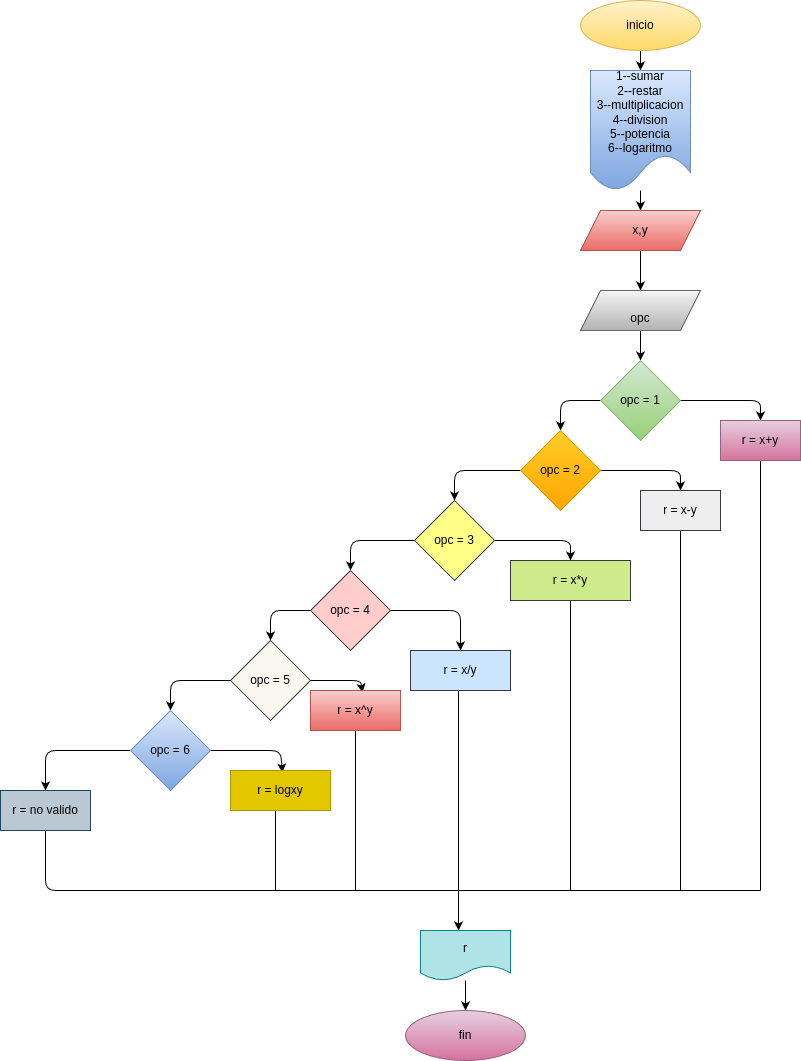

The diagram above was exported from draw.io. Its source (the exported page's mxGraphModel, read from the mxfile embedded in the PNG):
<mxGraphModel dx="1489" dy="461" grid="1" gridSize="10" guides="1" tooltips="1" connect="1" arrows="1" fold="1" page="1" pageScale="1" pageWidth="827" pageHeight="1169" math="0" shadow="0">
  <root>
    <mxCell id="0" />
    <mxCell id="1" parent="0" />
    <mxCell id="4" value="" style="edgeStyle=none;html=1;fontColor=#000000;" parent="1" source="2" target="3" edge="1">
      <mxGeometry relative="1" as="geometry" />
    </mxCell>
    <mxCell id="2" value="&lt;font color=&quot;#000000&quot;&gt;inicio&lt;/font&gt;" style="ellipse;whiteSpace=wrap;html=1;fillColor=#fff2cc;gradientColor=#ffd966;strokeColor=#d6b656;" parent="1" vertex="1">
      <mxGeometry x="500" y="70" width="120" height="50" as="geometry" />
    </mxCell>
    <mxCell id="6" value="" style="edgeStyle=none;html=1;fontColor=#000000;" parent="1" source="3" target="5" edge="1">
      <mxGeometry relative="1" as="geometry" />
    </mxCell>
    <mxCell id="3" value="&lt;font color=&quot;#000000&quot;&gt;1--sumar&lt;br&gt;2--restar&lt;br&gt;3--multiplicacion&lt;br&gt;4--division&lt;br&gt;5--potencia&lt;br&gt;6--logaritmo&lt;/font&gt;" style="shape=document;whiteSpace=wrap;html=1;boundedLbl=1;fillColor=#dae8fc;gradientColor=#7ea6e0;strokeColor=#6c8ebf;" parent="1" vertex="1">
      <mxGeometry x="510" y="140" width="100" height="120" as="geometry" />
    </mxCell>
    <mxCell id="8" value="" style="edgeStyle=none;html=1;fontColor=#000000;" parent="1" source="5" target="7" edge="1">
      <mxGeometry relative="1" as="geometry" />
    </mxCell>
    <mxCell id="5" value="&lt;font color=&quot;#000000&quot;&gt;x,y&lt;/font&gt;" style="shape=parallelogram;perimeter=parallelogramPerimeter;whiteSpace=wrap;html=1;fixedSize=1;fillColor=#f8cecc;strokeColor=#b85450;gradientColor=#ea6b66;" parent="1" vertex="1">
      <mxGeometry x="500" y="280" width="120" height="40" as="geometry" />
    </mxCell>
    <mxCell id="10" value="" style="edgeStyle=none;html=1;fontColor=#000000;" parent="1" source="7" target="9" edge="1">
      <mxGeometry relative="1" as="geometry" />
    </mxCell>
    <mxCell id="7" value="&lt;font color=&quot;#000000&quot;&gt;&lt;br&gt;opc&lt;/font&gt;" style="shape=parallelogram;perimeter=parallelogramPerimeter;whiteSpace=wrap;html=1;fixedSize=1;fillColor=#f5f5f5;strokeColor=#666666;gradientColor=#b3b3b3;" parent="1" vertex="1">
      <mxGeometry x="500" y="360" width="120" height="40" as="geometry" />
    </mxCell>
    <mxCell id="14" value="" style="edgeStyle=none;html=1;fontColor=#000000;" parent="1" source="9" target="13" edge="1">
      <mxGeometry relative="1" as="geometry">
        <Array as="points">
          <mxPoint x="680" y="470" />
        </Array>
      </mxGeometry>
    </mxCell>
    <mxCell id="16" value="" style="edgeStyle=none;html=1;fontColor=#000000;" parent="1" source="9" target="17" edge="1">
      <mxGeometry relative="1" as="geometry">
        <mxPoint x="130" y="520" as="targetPoint" />
        <Array as="points">
          <mxPoint x="480" y="470" />
        </Array>
      </mxGeometry>
    </mxCell>
    <mxCell id="9" value="&lt;font color=&quot;#000000&quot;&gt;opc = 1&lt;/font&gt;" style="rhombus;whiteSpace=wrap;html=1;fillColor=#d5e8d4;strokeColor=#82b366;gradientColor=#97d077;" parent="1" vertex="1">
      <mxGeometry x="520" y="430" width="80" height="80" as="geometry" />
    </mxCell>
    <mxCell id="7lPcvmLrPYJDA7pX5qX2-51" style="edgeStyle=none;html=1;fontColor=#000000;endArrow=none;endFill=0;" parent="1" source="13" edge="1">
      <mxGeometry relative="1" as="geometry">
        <mxPoint x="680" y="960" as="targetPoint" />
      </mxGeometry>
    </mxCell>
    <mxCell id="13" value="&lt;font color=&quot;#000000&quot;&gt;r = x+y&lt;/font&gt;" style="whiteSpace=wrap;html=1;fillColor=#e6d0de;strokeColor=#996185;gradientColor=#d5739d;" parent="1" vertex="1">
      <mxGeometry x="640" y="490" width="80" height="40" as="geometry" />
    </mxCell>
    <mxCell id="19" value="" style="edgeStyle=none;html=1;fontColor=#000000;" parent="1" source="17" target="18" edge="1">
      <mxGeometry relative="1" as="geometry">
        <Array as="points">
          <mxPoint x="600" y="540" />
        </Array>
      </mxGeometry>
    </mxCell>
    <mxCell id="7lPcvmLrPYJDA7pX5qX2-23" value="" style="edgeStyle=none;html=1;fontColor=#000000;" parent="1" source="17" target="7lPcvmLrPYJDA7pX5qX2-25" edge="1">
      <mxGeometry relative="1" as="geometry">
        <mxPoint x="370" y="560" as="targetPoint" />
        <Array as="points">
          <mxPoint x="374" y="540" />
        </Array>
      </mxGeometry>
    </mxCell>
    <mxCell id="17" value="&lt;font color=&quot;#000000&quot;&gt;opc = 2&lt;/font&gt;" style="rhombus;whiteSpace=wrap;html=1;fillColor=#ffcd28;gradientColor=#ffa500;strokeColor=#d79b00;" parent="1" vertex="1">
      <mxGeometry x="440" y="500" width="80" height="80" as="geometry" />
    </mxCell>
    <mxCell id="7lPcvmLrPYJDA7pX5qX2-52" style="edgeStyle=none;html=1;exitX=0.5;exitY=1;exitDx=0;exitDy=0;fontColor=#000000;endArrow=none;endFill=0;" parent="1" source="18" edge="1">
      <mxGeometry relative="1" as="geometry">
        <mxPoint x="600" y="960" as="targetPoint" />
      </mxGeometry>
    </mxCell>
    <mxCell id="18" value="&lt;font color=&quot;#000000&quot;&gt;r = x-y&lt;/font&gt;" style="whiteSpace=wrap;html=1;fillColor=#eeeeee;strokeColor=#36393d;" parent="1" vertex="1">
      <mxGeometry x="560" y="560" width="80" height="40" as="geometry" />
    </mxCell>
    <mxCell id="7lPcvmLrPYJDA7pX5qX2-34" style="edgeStyle=none;html=1;entryX=0.5;entryY=0;entryDx=0;entryDy=0;fontColor=#000000;" parent="1" source="7lPcvmLrPYJDA7pX5qX2-25" target="7lPcvmLrPYJDA7pX5qX2-31" edge="1">
      <mxGeometry relative="1" as="geometry">
        <Array as="points">
          <mxPoint x="490" y="610" />
        </Array>
      </mxGeometry>
    </mxCell>
    <mxCell id="7lPcvmLrPYJDA7pX5qX2-36" value="" style="edgeStyle=none;html=1;fontColor=#000000;" parent="1" source="7lPcvmLrPYJDA7pX5qX2-25" target="7lPcvmLrPYJDA7pX5qX2-35" edge="1">
      <mxGeometry relative="1" as="geometry">
        <Array as="points">
          <mxPoint x="270" y="610" />
        </Array>
      </mxGeometry>
    </mxCell>
    <mxCell id="7lPcvmLrPYJDA7pX5qX2-25" value="&lt;font color=&quot;#000000&quot;&gt;opc = 3&lt;/font&gt;" style="rhombus;whiteSpace=wrap;html=1;fillColor=#ffff88;strokeColor=#36393d;" parent="1" vertex="1">
      <mxGeometry x="334" y="570" width="80" height="80" as="geometry" />
    </mxCell>
    <mxCell id="7lPcvmLrPYJDA7pX5qX2-53" style="edgeStyle=none;html=1;exitX=0.5;exitY=1;exitDx=0;exitDy=0;fontColor=#000000;endArrow=none;endFill=0;" parent="1" source="7lPcvmLrPYJDA7pX5qX2-31" edge="1">
      <mxGeometry relative="1" as="geometry">
        <mxPoint x="490" y="960" as="targetPoint" />
      </mxGeometry>
    </mxCell>
    <mxCell id="7lPcvmLrPYJDA7pX5qX2-31" value="&lt;font color=&quot;#000000&quot;&gt;r = x*y&lt;/font&gt;" style="rounded=0;whiteSpace=wrap;html=1;fillColor=#cdeb8b;strokeColor=#36393d;" parent="1" vertex="1">
      <mxGeometry x="430" y="630" width="120" height="40" as="geometry" />
    </mxCell>
    <mxCell id="7lPcvmLrPYJDA7pX5qX2-40" style="edgeStyle=none;html=1;entryX=0.5;entryY=0;entryDx=0;entryDy=0;fontColor=#000000;" parent="1" source="7lPcvmLrPYJDA7pX5qX2-35" target="7lPcvmLrPYJDA7pX5qX2-39" edge="1">
      <mxGeometry relative="1" as="geometry">
        <Array as="points">
          <mxPoint x="380" y="680" />
        </Array>
      </mxGeometry>
    </mxCell>
    <mxCell id="7lPcvmLrPYJDA7pX5qX2-42" value="" style="edgeStyle=none;html=1;fontColor=#000000;" parent="1" source="7lPcvmLrPYJDA7pX5qX2-35" target="7lPcvmLrPYJDA7pX5qX2-41" edge="1">
      <mxGeometry relative="1" as="geometry">
        <Array as="points">
          <mxPoint x="190" y="680" />
        </Array>
      </mxGeometry>
    </mxCell>
    <mxCell id="7lPcvmLrPYJDA7pX5qX2-35" value="&lt;font color=&quot;#000000&quot;&gt;opc = 4&lt;/font&gt;" style="rhombus;whiteSpace=wrap;html=1;fillColor=#ffcccc;strokeColor=#36393d;" parent="1" vertex="1">
      <mxGeometry x="230" y="640" width="80" height="80" as="geometry" />
    </mxCell>
    <mxCell id="7lPcvmLrPYJDA7pX5qX2-54" style="edgeStyle=none;html=1;exitX=0.5;exitY=1;exitDx=0;exitDy=0;fontColor=#000000;endArrow=classic;endFill=1;" parent="1" edge="1">
      <mxGeometry relative="1" as="geometry">
        <mxPoint x="378" y="1000" as="targetPoint" />
        <mxPoint x="378" y="760" as="sourcePoint" />
      </mxGeometry>
    </mxCell>
    <mxCell id="7lPcvmLrPYJDA7pX5qX2-39" value="&lt;font color=&quot;#000000&quot;&gt;r = x/y&lt;/font&gt;" style="rounded=0;whiteSpace=wrap;html=1;fillColor=#cce5ff;strokeColor=#36393d;" parent="1" vertex="1">
      <mxGeometry x="330" y="720" width="100" height="40" as="geometry" />
    </mxCell>
    <mxCell id="7lPcvmLrPYJDA7pX5qX2-45" style="edgeStyle=none;html=1;exitX=1;exitY=0.5;exitDx=0;exitDy=0;fontColor=#000000;entryX=0.578;entryY=0.05;entryDx=0;entryDy=0;entryPerimeter=0;" parent="1" source="7lPcvmLrPYJDA7pX5qX2-41" target="7lPcvmLrPYJDA7pX5qX2-44" edge="1">
      <mxGeometry relative="1" as="geometry">
        <mxPoint x="280" y="800" as="targetPoint" />
        <Array as="points">
          <mxPoint x="280" y="750" />
        </Array>
      </mxGeometry>
    </mxCell>
    <mxCell id="7lPcvmLrPYJDA7pX5qX2-48" style="edgeStyle=none;html=1;exitX=0;exitY=0.5;exitDx=0;exitDy=0;fontColor=#000000;" parent="1" source="7lPcvmLrPYJDA7pX5qX2-41" edge="1">
      <mxGeometry relative="1" as="geometry">
        <mxPoint x="90" y="780" as="targetPoint" />
        <Array as="points">
          <mxPoint x="90" y="750" />
        </Array>
      </mxGeometry>
    </mxCell>
    <mxCell id="7lPcvmLrPYJDA7pX5qX2-41" value="&lt;font color=&quot;#000000&quot;&gt;opc = 5&lt;/font&gt;" style="rhombus;whiteSpace=wrap;html=1;fillColor=#f9f7ed;strokeColor=#36393d;" parent="1" vertex="1">
      <mxGeometry x="150" y="710" width="80" height="80" as="geometry" />
    </mxCell>
    <mxCell id="7lPcvmLrPYJDA7pX5qX2-55" style="edgeStyle=none;html=1;exitX=0.5;exitY=1;exitDx=0;exitDy=0;fontColor=#000000;endArrow=none;endFill=0;" parent="1" source="7lPcvmLrPYJDA7pX5qX2-44" edge="1">
      <mxGeometry relative="1" as="geometry">
        <mxPoint x="275" y="960" as="targetPoint" />
      </mxGeometry>
    </mxCell>
    <mxCell id="7lPcvmLrPYJDA7pX5qX2-44" value="&lt;font color=&quot;#000000&quot;&gt;r = x^y&lt;/font&gt;" style="rounded=0;whiteSpace=wrap;html=1;fillColor=#f8cecc;gradientColor=#ea6b66;strokeColor=#b85450;" parent="1" vertex="1">
      <mxGeometry x="230" y="760" width="90" height="40" as="geometry" />
    </mxCell>
    <mxCell id="7lPcvmLrPYJDA7pX5qX2-57" style="edgeStyle=none;html=1;exitX=1;exitY=0.5;exitDx=0;exitDy=0;fontColor=#000000;endArrow=classic;endFill=1;entryX=0.578;entryY=0.05;entryDx=0;entryDy=0;entryPerimeter=0;" parent="1" source="7lPcvmLrPYJDA7pX5qX2-46" edge="1">
      <mxGeometry relative="1" as="geometry">
        <mxPoint x="202.01999999999998" y="842" as="targetPoint" />
        <Array as="points">
          <mxPoint x="200" y="820" />
        </Array>
      </mxGeometry>
    </mxCell>
    <mxCell id="7lPcvmLrPYJDA7pX5qX2-60" style="edgeStyle=none;html=1;fontColor=#000000;endArrow=none;endFill=0;" parent="1" edge="1">
      <mxGeometry relative="1" as="geometry">
        <mxPoint x="90" y="960" as="targetPoint" />
        <mxPoint x="680" y="960" as="sourcePoint" />
        <Array as="points">
          <mxPoint x="90" y="960" />
        </Array>
      </mxGeometry>
    </mxCell>
    <mxCell id="23" value="" style="edgeStyle=none;html=1;endArrow=classic;endFill=1;" parent="1" source="7lPcvmLrPYJDA7pX5qX2-46" target="22" edge="1">
      <mxGeometry relative="1" as="geometry">
        <Array as="points">
          <mxPoint x="-35" y="820" />
        </Array>
      </mxGeometry>
    </mxCell>
    <mxCell id="7lPcvmLrPYJDA7pX5qX2-46" value="&lt;font color=&quot;#000000&quot;&gt;opc = 6&lt;/font&gt;" style="rhombus;whiteSpace=wrap;html=1;fillColor=#dae8fc;gradientColor=#7ea6e0;strokeColor=#6c8ebf;" parent="1" vertex="1">
      <mxGeometry x="50" y="780" width="80" height="80" as="geometry" />
    </mxCell>
    <mxCell id="7lPcvmLrPYJDA7pX5qX2-56" style="edgeStyle=none;html=1;exitX=0.5;exitY=1;exitDx=0;exitDy=0;fontColor=#000000;endArrow=none;endFill=0;" parent="1" edge="1">
      <mxGeometry relative="1" as="geometry">
        <mxPoint x="195" y="960" as="targetPoint" />
        <mxPoint x="195" y="880" as="sourcePoint" />
      </mxGeometry>
    </mxCell>
    <mxCell id="7lPcvmLrPYJDA7pX5qX2-63" value="&lt;font color=&quot;#000000&quot;&gt;fin&lt;/font&gt;" style="ellipse;whiteSpace=wrap;html=1;fillColor=#e6d0de;gradientColor=#d5739d;strokeColor=#996185;" parent="1" vertex="1">
      <mxGeometry x="325" y="1080" width="120" height="50" as="geometry" />
    </mxCell>
    <mxCell id="24" style="edgeStyle=none;html=1;exitX=0.5;exitY=1;exitDx=0;exitDy=0;fontColor=#000000;endArrow=none;endFill=0;" parent="1" source="22" edge="1">
      <mxGeometry relative="1" as="geometry">
        <mxPoint x="90" y="960" as="targetPoint" />
        <Array as="points">
          <mxPoint x="-35" y="960" />
        </Array>
      </mxGeometry>
    </mxCell>
    <mxCell id="22" value="&lt;font color=&quot;#000000&quot;&gt;r = no valido&lt;/font&gt;" style="whiteSpace=wrap;html=1;fillColor=#bac8d3;strokeColor=#23445d;" parent="1" vertex="1">
      <mxGeometry x="-80" y="860" width="90" height="40" as="geometry" />
    </mxCell>
    <mxCell id="26" value="" style="edgeStyle=none;html=1;fontColor=#000000;endArrow=classic;endFill=1;" parent="1" source="25" target="7lPcvmLrPYJDA7pX5qX2-63" edge="1">
      <mxGeometry relative="1" as="geometry" />
    </mxCell>
    <mxCell id="25" value="&lt;font color=&quot;#000000&quot;&gt;r&lt;/font&gt;" style="shape=document;whiteSpace=wrap;html=1;boundedLbl=1;fillColor=#b0e3e6;strokeColor=#0e8088;" parent="1" vertex="1">
      <mxGeometry x="340" y="1000" width="90" height="50" as="geometry" />
    </mxCell>
    <mxCell id="27" value="r = logxy" style="rounded=0;whiteSpace=wrap;html=1;fillColor=#e3c800;fontColor=#000000;strokeColor=#B09500;" vertex="1" parent="1">
      <mxGeometry x="150" y="840" width="100" height="40" as="geometry" />
    </mxCell>
  </root>
</mxGraphModel>